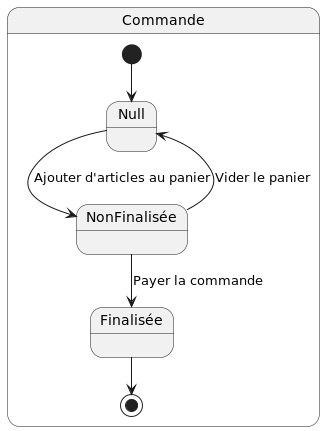

The diagram above was rendered by PlantUML. Its source (embedded in the PNG):
@startuml

state Commande {
  [*] --> Null
  Null --> NonFinalisée : Ajouter d'articles au panier
  NonFinalisée --> Null : Vider le panier
  NonFinalisée --> Finalisée : Payer la commande
  Finalisée --> [*]
}

@enduml